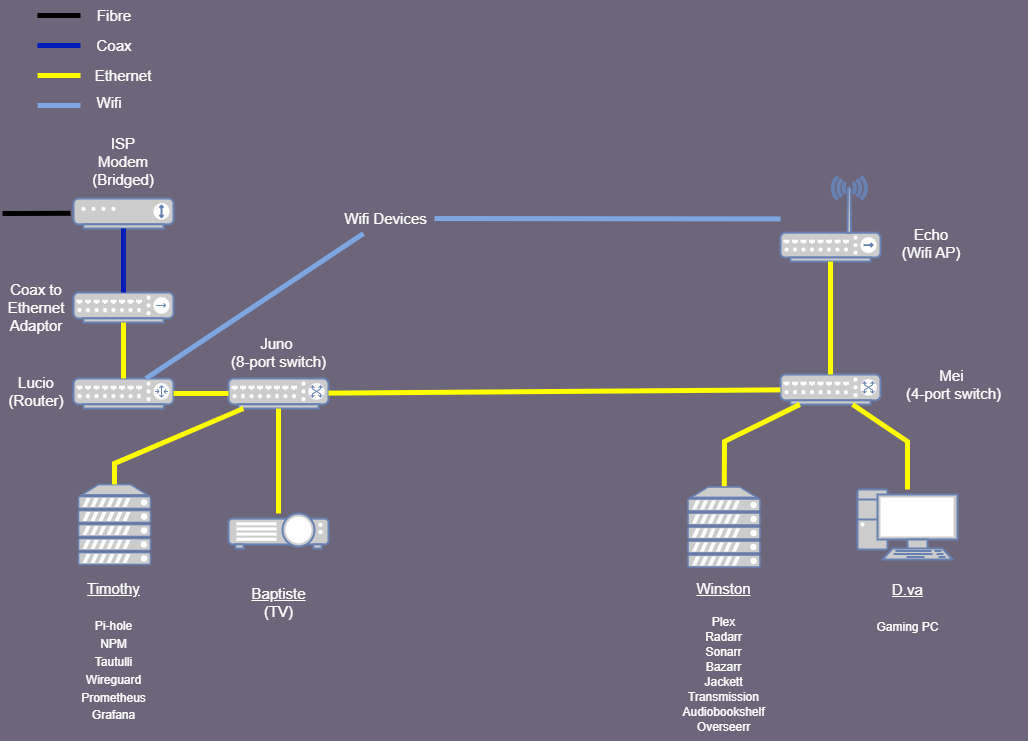

The diagram above was exported from draw.io. Its source (the exported page's mxGraphModel, read from the mxfile embedded in the PNG):
<mxGraphModel dx="1360" dy="740" grid="0" gridSize="10" guides="1" tooltips="1" connect="1" arrows="1" fold="1" page="1" pageScale="1" pageWidth="1169" pageHeight="827" background="light-dark(#6d667a, #121212)" math="0" shadow="0">
  <root>
    <mxCell id="0" />
    <mxCell id="1" parent="0" />
    <mxCell id="jLrsySwbASIG1BdsPTXs-2" value="" style="fontColor=#0066CC;verticalAlign=top;verticalLabelPosition=bottom;labelPosition=center;align=center;html=1;outlineConnect=0;fillColor=#CCCCCC;strokeColor=#6881B3;gradientColor=none;gradientDirection=north;strokeWidth=2;shape=mxgraph.networks.modem;" parent="1" vertex="1">
      <mxGeometry x="76" y="229" width="100" height="30" as="geometry" />
    </mxCell>
    <mxCell id="jLrsySwbASIG1BdsPTXs-4" value="" style="fontColor=#0066CC;verticalAlign=top;verticalLabelPosition=bottom;labelPosition=center;align=center;html=1;outlineConnect=0;fillColor=#CCCCCC;strokeColor=#6881B3;gradientColor=none;gradientDirection=north;strokeWidth=2;shape=mxgraph.networks.hub;" parent="1" vertex="1">
      <mxGeometry x="76" y="323" width="100" height="30" as="geometry" />
    </mxCell>
    <mxCell id="jLrsySwbASIG1BdsPTXs-5" value="" style="fontColor=#0066CC;verticalAlign=top;verticalLabelPosition=bottom;labelPosition=center;align=center;html=1;outlineConnect=0;fillColor=#CCCCCC;strokeColor=#6881B3;gradientColor=none;gradientDirection=north;strokeWidth=2;shape=mxgraph.networks.router;" parent="1" vertex="1">
      <mxGeometry x="76" y="409" width="100" height="30" as="geometry" />
    </mxCell>
    <mxCell id="jLrsySwbASIG1BdsPTXs-6" value="" style="fontColor=#0066CC;verticalAlign=top;verticalLabelPosition=bottom;labelPosition=center;align=center;html=1;outlineConnect=0;fillColor=#CCCCCC;strokeColor=#6881B3;gradientColor=none;gradientDirection=north;strokeWidth=2;shape=mxgraph.networks.switch;" parent="1" vertex="1">
      <mxGeometry x="231" y="409" width="100" height="30" as="geometry" />
    </mxCell>
    <mxCell id="jLrsySwbASIG1BdsPTXs-7" value="" style="fontColor=#0066CC;verticalAlign=top;verticalLabelPosition=bottom;labelPosition=center;align=center;html=1;outlineConnect=0;fillColor=#CCCCCC;strokeColor=#6881B3;gradientColor=none;gradientDirection=north;strokeWidth=2;shape=mxgraph.networks.server;" parent="1" vertex="1">
      <mxGeometry x="81" y="515" width="72" height="80" as="geometry" />
    </mxCell>
    <mxCell id="jE2-PW1Ze_qrcYXcR7S6-1" value="" style="fontColor=#0066CC;verticalAlign=top;verticalLabelPosition=bottom;labelPosition=center;align=center;html=1;outlineConnect=0;fillColor=#CCCCCC;strokeColor=#6881B3;gradientColor=none;gradientDirection=north;strokeWidth=2;shape=mxgraph.networks.video_projector;" parent="1" vertex="1">
      <mxGeometry x="231" y="544" width="100" height="35" as="geometry" />
    </mxCell>
    <mxCell id="jE2-PW1Ze_qrcYXcR7S6-2" value="ISP Modem (Bridged)" style="text;strokeColor=none;align=center;fillColor=none;html=1;verticalAlign=middle;whiteSpace=wrap;rounded=0;fontColor=#FFFFFF;fontSize=15;" parent="1" vertex="1">
      <mxGeometry x="96" y="177" width="60" height="30" as="geometry" />
    </mxCell>
    <mxCell id="jE2-PW1Ze_qrcYXcR7S6-3" value="Coax to Ethernet Adaptor" style="text;strokeColor=none;align=center;fillColor=none;html=1;verticalAlign=middle;whiteSpace=wrap;rounded=0;fontColor=#FFFFFF;fontSize=15;" parent="1" vertex="1">
      <mxGeometry x="9" y="323" width="60" height="30" as="geometry" />
    </mxCell>
    <mxCell id="PMiUThxmcnOTPLn1Z1oo-4" value="" style="endArrow=none;html=1;rounded=0;" edge="1" parent="1">
      <mxGeometry width="50" height="50" relative="1" as="geometry">
        <mxPoint x="40" y="46" as="sourcePoint" />
        <mxPoint x="80" y="46" as="targetPoint" />
      </mxGeometry>
    </mxCell>
    <mxCell id="PMiUThxmcnOTPLn1Z1oo-5" value="" style="endArrow=none;html=1;rounded=0;strokeWidth=5;" edge="1" parent="1">
      <mxGeometry width="50" height="50" relative="1" as="geometry">
        <mxPoint x="40" y="46" as="sourcePoint" />
        <mxPoint x="83" y="46" as="targetPoint" />
      </mxGeometry>
    </mxCell>
    <mxCell id="PMiUThxmcnOTPLn1Z1oo-6" value="Fibre" style="text;strokeColor=none;align=center;fillColor=none;html=1;verticalAlign=middle;whiteSpace=wrap;rounded=0;fontColor=#FFFFFF;fontSize=15;" vertex="1" parent="1">
      <mxGeometry x="87" y="31" width="60" height="30" as="geometry" />
    </mxCell>
    <mxCell id="PMiUThxmcnOTPLn1Z1oo-7" value="" style="endArrow=none;html=1;rounded=0;" edge="1" parent="1">
      <mxGeometry width="50" height="50" relative="1" as="geometry">
        <mxPoint x="40" y="76" as="sourcePoint" />
        <mxPoint x="80" y="76" as="targetPoint" />
      </mxGeometry>
    </mxCell>
    <mxCell id="PMiUThxmcnOTPLn1Z1oo-8" value="" style="endArrow=none;html=1;rounded=0;fillColor=#0050ef;strokeColor=#001DBC;strokeWidth=5;" edge="1" parent="1">
      <mxGeometry width="50" height="50" relative="1" as="geometry">
        <mxPoint x="40" y="76" as="sourcePoint" />
        <mxPoint x="83" y="76" as="targetPoint" />
      </mxGeometry>
    </mxCell>
    <mxCell id="PMiUThxmcnOTPLn1Z1oo-9" value="Coax" style="text;strokeColor=none;align=center;fillColor=none;html=1;verticalAlign=middle;whiteSpace=wrap;rounded=0;fontSize=15;fontColor=#FFFFFF;" vertex="1" parent="1">
      <mxGeometry x="87" y="61" width="60" height="30" as="geometry" />
    </mxCell>
    <mxCell id="PMiUThxmcnOTPLn1Z1oo-10" value="" style="endArrow=none;html=1;rounded=0;" edge="1" parent="1">
      <mxGeometry width="50" height="50" relative="1" as="geometry">
        <mxPoint x="40" y="106" as="sourcePoint" />
        <mxPoint x="80" y="106" as="targetPoint" />
      </mxGeometry>
    </mxCell>
    <mxCell id="PMiUThxmcnOTPLn1Z1oo-11" value="" style="endArrow=none;html=1;rounded=0;fillColor=#ffff88;strokeColor=#FFFF00;strokeWidth=5;" edge="1" parent="1">
      <mxGeometry width="50" height="50" relative="1" as="geometry">
        <mxPoint x="40" y="106" as="sourcePoint" />
        <mxPoint x="83" y="106" as="targetPoint" />
      </mxGeometry>
    </mxCell>
    <mxCell id="PMiUThxmcnOTPLn1Z1oo-12" value="Ethernet" style="text;strokeColor=none;align=center;fillColor=none;html=1;verticalAlign=middle;whiteSpace=wrap;rounded=0;fontSize=15;fontColor=#FFFFFF;" vertex="1" parent="1">
      <mxGeometry x="96" y="91" width="60" height="30" as="geometry" />
    </mxCell>
    <mxCell id="PMiUThxmcnOTPLn1Z1oo-13" value="" style="endArrow=none;html=1;rounded=0;" edge="1" parent="1">
      <mxGeometry width="50" height="50" relative="1" as="geometry">
        <mxPoint x="40" y="136" as="sourcePoint" />
        <mxPoint x="80" y="136" as="targetPoint" />
      </mxGeometry>
    </mxCell>
    <mxCell id="PMiUThxmcnOTPLn1Z1oo-14" value="" style="endArrow=none;html=1;rounded=0;fillColor=#cce5ff;strokeColor=#7EA6E0;strokeWidth=5;" edge="1" parent="1">
      <mxGeometry width="50" height="50" relative="1" as="geometry">
        <mxPoint x="40" y="136" as="sourcePoint" />
        <mxPoint x="83" y="136" as="targetPoint" />
      </mxGeometry>
    </mxCell>
    <mxCell id="PMiUThxmcnOTPLn1Z1oo-19" value="" style="endArrow=none;html=1;rounded=0;strokeWidth=5;" edge="1" parent="1">
      <mxGeometry width="50" height="50" relative="1" as="geometry">
        <mxPoint x="5" y="244" as="sourcePoint" />
        <mxPoint x="73" y="243.79674796747963" as="targetPoint" />
      </mxGeometry>
    </mxCell>
    <mxCell id="PMiUThxmcnOTPLn1Z1oo-21" value="" style="endArrow=none;html=1;rounded=0;fillColor=#0050ef;strokeColor=#001DBC;strokeWidth=5;" edge="1" parent="1" source="jLrsySwbASIG1BdsPTXs-2" target="jLrsySwbASIG1BdsPTXs-4">
      <mxGeometry width="50" height="50" relative="1" as="geometry">
        <mxPoint x="173" y="399.5" as="sourcePoint" />
        <mxPoint x="216" y="399.5" as="targetPoint" />
      </mxGeometry>
    </mxCell>
    <mxCell id="PMiUThxmcnOTPLn1Z1oo-23" value="" style="endArrow=none;html=1;rounded=0;fillColor=#ffff88;strokeColor=#FFFF00;strokeWidth=5;" edge="1" parent="1" source="jLrsySwbASIG1BdsPTXs-4" target="jLrsySwbASIG1BdsPTXs-5">
      <mxGeometry width="50" height="50" relative="1" as="geometry">
        <mxPoint x="321" y="399.5" as="sourcePoint" />
        <mxPoint x="378" y="399.766355140187" as="targetPoint" />
      </mxGeometry>
    </mxCell>
    <mxCell id="PMiUThxmcnOTPLn1Z1oo-25" value="Wifi" style="text;strokeColor=none;align=center;fillColor=none;html=1;verticalAlign=middle;whiteSpace=wrap;rounded=0;fontSize=15;fontColor=#FFFFFF;" vertex="1" parent="1">
      <mxGeometry x="82" y="118" width="60" height="30" as="geometry" />
    </mxCell>
    <mxCell id="PMiUThxmcnOTPLn1Z1oo-26" value="Lucio (Router)" style="text;strokeColor=none;align=center;fillColor=none;html=1;verticalAlign=middle;whiteSpace=wrap;rounded=0;fontColor=#FFFFFF;fontSize=15;" vertex="1" parent="1">
      <mxGeometry x="9" y="407" width="60" height="30" as="geometry" />
    </mxCell>
    <mxCell id="PMiUThxmcnOTPLn1Z1oo-28" value="" style="endArrow=none;html=1;rounded=0;fillColor=#ffff88;strokeColor=#FFFF00;strokeWidth=5;" edge="1" parent="1" source="jLrsySwbASIG1BdsPTXs-6" target="jLrsySwbASIG1BdsPTXs-5">
      <mxGeometry width="50" height="50" relative="1" as="geometry">
        <mxPoint x="136" y="363" as="sourcePoint" />
        <mxPoint x="174" y="419" as="targetPoint" />
      </mxGeometry>
    </mxCell>
    <mxCell id="PMiUThxmcnOTPLn1Z1oo-29" value="Juno&amp;nbsp;&lt;div&gt;(8-port switch)&lt;/div&gt;" style="text;strokeColor=none;align=center;fillColor=none;html=1;verticalAlign=middle;whiteSpace=wrap;rounded=0;fontColor=#FFFFFF;fontSize=15;" vertex="1" parent="1">
      <mxGeometry x="207.5" y="368" width="147" height="30" as="geometry" />
    </mxCell>
    <mxCell id="PMiUThxmcnOTPLn1Z1oo-30" value="" style="endArrow=none;html=1;rounded=0;fillColor=#ffff88;strokeColor=#FFFF00;strokeWidth=5;" edge="1" parent="1" source="jLrsySwbASIG1BdsPTXs-6" target="jLrsySwbASIG1BdsPTXs-7">
      <mxGeometry width="50" height="50" relative="1" as="geometry">
        <mxPoint x="241" y="434" as="sourcePoint" />
        <mxPoint x="186" y="434" as="targetPoint" />
        <Array as="points">
          <mxPoint x="117" y="494" />
        </Array>
      </mxGeometry>
    </mxCell>
    <mxCell id="PMiUThxmcnOTPLn1Z1oo-31" value="&lt;u&gt;Timothy&lt;/u&gt;&lt;div&gt;&lt;br&gt;&lt;div&gt;&lt;font style=&quot;font-size: 12px;&quot;&gt;Pi-hole&lt;/font&gt;&lt;/div&gt;&lt;div&gt;&lt;font style=&quot;font-size: 12px;&quot;&gt;NPM&lt;/font&gt;&lt;/div&gt;&lt;div&gt;&lt;font style=&quot;font-size: 12px;&quot;&gt;Tautulli&lt;/font&gt;&lt;/div&gt;&lt;div&gt;&lt;font style=&quot;font-size: 12px;&quot;&gt;Wireguard&lt;/font&gt;&lt;/div&gt;&lt;div&gt;&lt;font style=&quot;font-size: 12px;&quot;&gt;Prometheus&lt;/font&gt;&lt;/div&gt;&lt;div style=&quot;line-height: 100%;&quot;&gt;&lt;font style=&quot;font-size: 12px;&quot;&gt;Grafana&lt;/font&gt;&lt;/div&gt;&lt;div&gt;&lt;div&gt;&lt;br&gt;&lt;/div&gt;&lt;/div&gt;&lt;/div&gt;" style="text;strokeColor=none;align=center;fillColor=none;html=1;verticalAlign=middle;whiteSpace=wrap;rounded=0;fontColor=#FFFFFF;fontSize=15;" vertex="1" parent="1">
      <mxGeometry x="43.5" y="615" width="147" height="152" as="geometry" />
    </mxCell>
    <mxCell id="PMiUThxmcnOTPLn1Z1oo-32" value="" style="endArrow=none;html=1;rounded=0;fillColor=#ffff88;strokeColor=#FFFF00;strokeWidth=5;" edge="1" parent="1" source="jLrsySwbASIG1BdsPTXs-6" target="jE2-PW1Ze_qrcYXcR7S6-1">
      <mxGeometry width="50" height="50" relative="1" as="geometry">
        <mxPoint x="256" y="449" as="sourcePoint" />
        <mxPoint x="127" y="561" as="targetPoint" />
        <Array as="points" />
      </mxGeometry>
    </mxCell>
    <mxCell id="PMiUThxmcnOTPLn1Z1oo-33" value="&lt;div&gt;&lt;div&gt;&lt;div&gt;&lt;u&gt;Baptiste&lt;/u&gt;&lt;/div&gt;&lt;/div&gt;&lt;/div&gt;&lt;div&gt;(TV)&lt;/div&gt;" style="text;strokeColor=none;align=center;fillColor=none;html=1;verticalAlign=middle;whiteSpace=wrap;rounded=0;fontColor=#FFFFFF;fontSize=15;" vertex="1" parent="1">
      <mxGeometry x="207.5" y="608" width="147" height="50" as="geometry" />
    </mxCell>
    <mxCell id="PMiUThxmcnOTPLn1Z1oo-34" value="" style="fontColor=#0066CC;verticalAlign=top;verticalLabelPosition=bottom;labelPosition=center;align=center;html=1;outlineConnect=0;fillColor=#CCCCCC;strokeColor=#6881B3;gradientColor=none;gradientDirection=north;strokeWidth=2;shape=mxgraph.networks.switch;" vertex="1" parent="1">
      <mxGeometry x="783" y="405" width="100" height="30" as="geometry" />
    </mxCell>
    <mxCell id="PMiUThxmcnOTPLn1Z1oo-35" value="Mei&amp;nbsp;&lt;br&gt;(4-port switch)" style="text;strokeColor=none;align=center;fillColor=none;html=1;verticalAlign=middle;whiteSpace=wrap;rounded=0;fontColor=#FFFFFF;fontSize=15;" vertex="1" parent="1">
      <mxGeometry x="883" y="400" width="147" height="30" as="geometry" />
    </mxCell>
    <mxCell id="PMiUThxmcnOTPLn1Z1oo-36" value="" style="endArrow=none;html=1;rounded=0;fillColor=#ffff88;strokeColor=#FFFF00;strokeWidth=5;" edge="1" parent="1" source="PMiUThxmcnOTPLn1Z1oo-34" target="jLrsySwbASIG1BdsPTXs-6">
      <mxGeometry width="50" height="50" relative="1" as="geometry">
        <mxPoint x="241" y="434" as="sourcePoint" />
        <mxPoint x="186" y="434" as="targetPoint" />
      </mxGeometry>
    </mxCell>
    <mxCell id="PMiUThxmcnOTPLn1Z1oo-38" value="&lt;u&gt;Winston&lt;/u&gt;&lt;br&gt;&lt;div style=&quot;line-height: 100%;&quot;&gt;&lt;br&gt;&lt;div&gt;&lt;font style=&quot;line-height: 100%; font-size: 12px;&quot;&gt;Plex&lt;/font&gt;&lt;/div&gt;&lt;div&gt;&lt;font style=&quot;line-height: 100%; font-size: 12px;&quot;&gt;Radarr&lt;/font&gt;&lt;/div&gt;&lt;div&gt;&lt;font style=&quot;line-height: 100%; font-size: 12px;&quot;&gt;Sonarr&lt;/font&gt;&lt;/div&gt;&lt;div&gt;&lt;font style=&quot;line-height: 100%; font-size: 12px;&quot;&gt;Bazarr&lt;/font&gt;&lt;/div&gt;&lt;div&gt;&lt;font style=&quot;line-height: 100%; font-size: 12px;&quot;&gt;Jackett&lt;/font&gt;&lt;/div&gt;&lt;div&gt;&lt;font style=&quot;line-height: 100%; font-size: 12px;&quot;&gt;Transmission&lt;/font&gt;&lt;/div&gt;&lt;div&gt;&lt;font style=&quot;line-height: 100%; font-size: 12px;&quot;&gt;Audiobookshelf&lt;/font&gt;&lt;/div&gt;&lt;div&gt;&lt;font style=&quot;line-height: 100%; font-size: 12px;&quot;&gt;Overseerr&lt;/font&gt;&lt;/div&gt;&lt;/div&gt;" style="text;strokeColor=none;align=center;fillColor=none;html=1;verticalAlign=middle;whiteSpace=wrap;rounded=0;fontColor=#FFFFFF;fontSize=15;" vertex="1" parent="1">
      <mxGeometry x="653" y="615" width="147" height="144" as="geometry" />
    </mxCell>
    <mxCell id="PMiUThxmcnOTPLn1Z1oo-39" value="" style="endArrow=none;html=1;rounded=0;fillColor=#ffff88;strokeColor=#FFFF00;strokeWidth=5;movable=1;resizable=1;rotatable=1;deletable=1;editable=1;locked=0;connectable=1;" edge="1" parent="1" source="PMiUThxmcnOTPLn1Z1oo-34" target="PMiUThxmcnOTPLn1Z1oo-45">
      <mxGeometry width="50" height="50" relative="1" as="geometry">
        <mxPoint x="793" y="430" as="sourcePoint" />
        <mxPoint x="726.8048780487807" y="504" as="targetPoint" />
        <Array as="points">
          <mxPoint x="727" y="472" />
        </Array>
      </mxGeometry>
    </mxCell>
    <mxCell id="PMiUThxmcnOTPLn1Z1oo-41" value="Wifi Devices" style="text;strokeColor=none;align=center;fillColor=none;html=1;verticalAlign=middle;whiteSpace=wrap;rounded=0;fontColor=#FFFFFF;fontSize=15;" vertex="1" parent="1">
      <mxGeometry x="340" y="234" width="97" height="30" as="geometry" />
    </mxCell>
    <mxCell id="PMiUThxmcnOTPLn1Z1oo-42" value="" style="endArrow=none;html=1;rounded=0;fillColor=#cce5ff;strokeColor=#7EA6E0;strokeWidth=5;" edge="1" parent="1" source="jLrsySwbASIG1BdsPTXs-5" target="PMiUThxmcnOTPLn1Z1oo-41">
      <mxGeometry width="50" height="50" relative="1" as="geometry">
        <mxPoint x="50" y="146" as="sourcePoint" />
        <mxPoint x="93" y="146" as="targetPoint" />
      </mxGeometry>
    </mxCell>
    <mxCell id="PMiUThxmcnOTPLn1Z1oo-44" value="" style="fontColor=#0066CC;verticalAlign=top;verticalLabelPosition=bottom;labelPosition=center;align=center;html=1;outlineConnect=0;fillColor=#CCCCCC;strokeColor=#6881B3;gradientColor=none;gradientDirection=north;strokeWidth=2;shape=mxgraph.networks.pc;" vertex="1" parent="1">
      <mxGeometry x="860" y="520" width="100" height="70" as="geometry" />
    </mxCell>
    <mxCell id="PMiUThxmcnOTPLn1Z1oo-45" value="" style="fontColor=#0066CC;verticalAlign=top;verticalLabelPosition=bottom;labelPosition=center;align=center;html=1;outlineConnect=0;fillColor=#CCCCCC;strokeColor=#6881B3;gradientColor=none;gradientDirection=north;strokeWidth=2;shape=mxgraph.networks.server;" vertex="1" parent="1">
      <mxGeometry x="690.5" y="517.5" width="72" height="80" as="geometry" />
    </mxCell>
    <mxCell id="PMiUThxmcnOTPLn1Z1oo-46" value="" style="endArrow=none;html=1;rounded=0;fillColor=#ffff88;strokeColor=#FFFF00;strokeWidth=5;movable=1;resizable=1;rotatable=1;deletable=1;editable=1;locked=0;connectable=1;" edge="1" parent="1" source="PMiUThxmcnOTPLn1Z1oo-34" target="PMiUThxmcnOTPLn1Z1oo-44">
      <mxGeometry width="50" height="50" relative="1" as="geometry">
        <mxPoint x="812" y="445" as="sourcePoint" />
        <mxPoint x="900" y="521" as="targetPoint" />
        <Array as="points">
          <mxPoint x="910" y="472" />
        </Array>
      </mxGeometry>
    </mxCell>
    <mxCell id="PMiUThxmcnOTPLn1Z1oo-47" value="&lt;u&gt;D.va&lt;/u&gt;&lt;br&gt;&lt;div&gt;&lt;br&gt;&lt;div&gt;&lt;font style=&quot;font-size: 12px;&quot;&gt;Gaming PC&lt;/font&gt;&lt;/div&gt;&lt;/div&gt;" style="text;strokeColor=none;align=center;fillColor=none;html=1;verticalAlign=middle;whiteSpace=wrap;rounded=0;fontColor=#FFFFFF;fontSize=15;" vertex="1" parent="1">
      <mxGeometry x="836.5" y="590" width="147" height="95" as="geometry" />
    </mxCell>
    <mxCell id="PMiUThxmcnOTPLn1Z1oo-48" value="" style="fontColor=#0066CC;verticalAlign=top;verticalLabelPosition=bottom;labelPosition=center;align=center;html=1;outlineConnect=0;fillColor=#CCCCCC;strokeColor=#6881B3;gradientColor=none;gradientDirection=north;strokeWidth=2;shape=mxgraph.networks.wireless_hub;" vertex="1" parent="1">
      <mxGeometry x="783" y="207" width="100" height="85" as="geometry" />
    </mxCell>
    <mxCell id="PMiUThxmcnOTPLn1Z1oo-49" value="" style="endArrow=none;html=1;rounded=0;fillColor=#ffff88;strokeColor=#FFFF00;strokeWidth=5;" edge="1" parent="1" source="PMiUThxmcnOTPLn1Z1oo-34" target="PMiUThxmcnOTPLn1Z1oo-48">
      <mxGeometry width="50" height="50" relative="1" as="geometry">
        <mxPoint x="793" y="430" as="sourcePoint" />
        <mxPoint x="603" y="430" as="targetPoint" />
      </mxGeometry>
    </mxCell>
    <mxCell id="PMiUThxmcnOTPLn1Z1oo-50" value="Echo&lt;div&gt;(Wifi AP)&lt;/div&gt;" style="text;strokeColor=none;align=center;fillColor=none;html=1;verticalAlign=middle;whiteSpace=wrap;rounded=0;fontColor=#FFFFFF;fontSize=15;" vertex="1" parent="1">
      <mxGeometry x="887" y="259" width="94" height="30" as="geometry" />
    </mxCell>
    <mxCell id="PMiUThxmcnOTPLn1Z1oo-51" value="" style="endArrow=none;html=1;rounded=0;fillColor=#cce5ff;strokeColor=#7EA6E0;strokeWidth=5;exitX=1;exitY=0.5;exitDx=0;exitDy=0;" edge="1" parent="1" source="PMiUThxmcnOTPLn1Z1oo-41" target="PMiUThxmcnOTPLn1Z1oo-48">
      <mxGeometry width="50" height="50" relative="1" as="geometry">
        <mxPoint x="154" y="419" as="sourcePoint" />
        <mxPoint x="687" y="300" as="targetPoint" />
      </mxGeometry>
    </mxCell>
  </root>
</mxGraphModel>